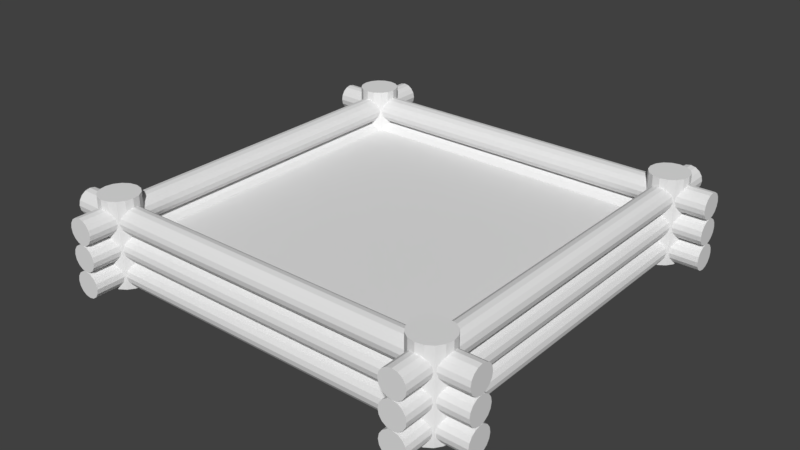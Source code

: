 # Source: Farm_Spot_Small.blend  (saved by Blender 2.78.6; exported with 4.5.12 LTS)
import bpy
from mathutils import Matrix  # noqa: F401  (used for matrix-valued properties, if any)

bpy.ops.wm.read_factory_settings(use_empty=True)
scene = bpy.context.scene
scene.name = 'Scene'

# ---- collections
col_collection_1 = bpy.data.collections.new('Collection 1'); scene.collection.children.link(col_collection_1)

# ---- world
world_world = bpy.data.worlds.new('World'); scene.world = world_world
world_world.color = (0.05088, 0.05088, 0.05088)
world_world.use_sun_shadow = False
world_world.sun_shadow_jitter_overblur = 0.0
world_world.cycles.sampling_method = 'MANUAL'

# ---- meshes
me_plane = bpy.data.meshes.new('Plane')
me_plane.from_pydata([(-1.0, -1.0, 0.0), (1.0, -1.0, 0.0), (-1.0, 1.0, 0.0), (1.0, 1.0, 0.0)], [], [(0, 1, 3, 2)])
_uv = me_plane.uv_layers.new(name='UVMap')
_uv.uv.foreach_set('vector', [0.0001, 9.998e-05, 0.9999, 9.998e-05, 0.9999, 0.9999, 9.998e-05, 0.9999])
me_plane.use_remesh_preserve_volume = False
me_plane.use_remesh_preserve_attributes = False
me_plane.use_mirror_vertex_groups = False
me_plane.update()
me_cylinder_003 = bpy.data.meshes.new('Cylinder.003')
me_cylinder_003.from_pydata([(4.0, 5.0, 0.3), (4.0, -5.0, 0.3), (4.115, 5.0, 0.2772), (4.115, -5.0, 0.2772), (4.212, 5.0, 0.2121), (4.212, -5.0, 0.2121), (4.277, 5.0, 0.1148), (4.277, -5.0, 0.1148), (4.3, 5.0, 2.054e-07), (4.3, -5.0, -2.317e-07), (4.277, 5.0, -0.1148), (4.277, -5.0, -0.1148), (4.212, 5.0, -0.2121), (4.212, -5.0, -0.2121), (4.115, 5.0, -0.2772), (4.115, -5.0, -0.2772), (4.0, 5.0, -0.3), (4.0, -5.0, -0.3), (3.885, 5.0, -0.2772), (3.885, -5.0, -0.2772), (3.788, 5.0, -0.2121), (3.788, -5.0, -0.2121), (3.723, 5.0, -0.1148), (3.723, -5.0, -0.1148), (3.7, 5.0, 2.221e-07), (3.7, -5.0, -2.15e-07), (3.723, 5.0, 0.1148), (3.723, -5.0, 0.1148), (3.788, 5.0, 0.2121), (3.788, -5.0, 0.2121), (3.885, 5.0, 0.2772), (3.885, -5.0, 0.2772), (4.0, 5.0, 0.9), (4.0, -5.0, 0.9), (4.115, 5.0, 0.8772), (4.115, -5.0, 0.8772), (4.212, 5.0, 0.8121), (4.212, -5.0, 0.8121), (4.277, 5.0, 0.7148), (4.277, -5.0, 0.7148), (4.3, 5.0, 0.6), (4.3, -5.0, 0.6), (4.277, 5.0, 0.4852), (4.277, -5.0, 0.4852), (4.212, 5.0, 0.3879), (4.212, -5.0, 0.3879), (4.115, 5.0, 0.3228), (4.115, -5.0, 0.3228), (4.0, 5.0, 0.3), (4.0, -5.0, 0.3), (3.885, 5.0, 0.3228), (3.885, -5.0, 0.3228), (3.788, 5.0, 0.3879), (3.788, -5.0, 0.3879), (3.723, 5.0, 0.4852), (3.723, -5.0, 0.4852), (3.7, 5.0, 0.6), (3.7, -5.0, 0.6), (3.723, 5.0, 0.7148), (3.723, -5.0, 0.7148), (3.788, 5.0, 0.8121), (3.788, -5.0, 0.8121), (3.885, 5.0, 0.8772), (3.885, -5.0, 0.8772), (4.0, 5.0, 1.5), (4.0, -5.0, 1.5), (4.115, 5.0, 1.477), (4.115, -5.0, 1.477), (4.212, 5.0, 1.412), (4.212, -5.0, 1.412), (4.277, 5.0, 1.315), (4.277, -5.0, 1.315), (4.3, 5.0, 1.2), (4.3, -5.0, 1.2), (4.277, 5.0, 1.085), (4.277, -5.0, 1.085), (4.212, 5.0, 0.9879), (4.212, -5.0, 0.9879), (4.115, 5.0, 0.9228), (4.115, -5.0, 0.9228), (4.0, 5.0, 0.9), (4.0, -5.0, 0.9), (3.885, 5.0, 0.9228), (3.885, -5.0, 0.9228), (3.788, 5.0, 0.9879), (3.788, -5.0, 0.9879), (3.723, 5.0, 1.085), (3.723, -5.0, 1.085), (3.7, 5.0, 1.2), (3.7, -5.0, 1.2), (3.723, 5.0, 1.315), (3.723, -5.0, 1.315), (3.788, 5.0, 1.412), (3.788, -5.0, 1.412), (3.885, 5.0, 1.477), (3.885, -5.0, 1.477)], [], [(0, 1, 3, 2), (2, 3, 5, 4), (4, 5, 7, 6), (6, 7, 9, 8), (8, 9, 11, 10), (10, 11, 13, 12), (12, 13, 15, 14), (14, 15, 17, 16), (16, 17, 19, 18), (18, 19, 21, 20), (20, 21, 23, 22), (22, 23, 25, 24), (24, 25, 27, 26), (26, 27, 29, 28), (3, 1, 31, 29, 27, 25, 23, 21, 19, 17, 15, 13, 11, 9, 7, 5), (28, 29, 31, 30), (30, 31, 1, 0), (0, 2, 4, 6, 8, 10, 12, 14, 16, 18, 20, 22, 24, 26, 28, 30), (32, 33, 35, 34), (34, 35, 37, 36), (36, 37, 39, 38), (38, 39, 41, 40), (40, 41, 43, 42), (42, 43, 45, 44), (44, 45, 47, 46), (46, 47, 49, 48), (48, 49, 51, 50), (50, 51, 53, 52), (52, 53, 55, 54), (54, 55, 57, 56), (56, 57, 59, 58), (58, 59, 61, 60), (35, 33, 63, 61, 59, 57, 55, 53, 51, 49, 47, 45, 43, 41, 39, 37), (60, 61, 63, 62), (62, 63, 33, 32), (32, 34, 36, 38, 40, 42, 44, 46, 48, 50, 52, 54, 56, 58, 60, 62), (64, 65, 67, 66), (66, 67, 69, 68), (68, 69, 71, 70), (70, 71, 73, 72), (72, 73, 75, 74), (74, 75, 77, 76), (76, 77, 79, 78), (78, 79, 81, 80), (80, 81, 83, 82), (82, 83, 85, 84), (84, 85, 87, 86), (86, 87, 89, 88), (88, 89, 91, 90), (90, 91, 93, 92), (67, 65, 95, 93, 91, 89, 87, 85, 83, 81, 79, 77, 75, 73, 71, 69), (92, 93, 95, 94), (94, 95, 65, 64), (64, 66, 68, 70, 72, 74, 76, 78, 80, 82, 84, 86, 88, 90, 92, 94)])
_uv = me_cylinder_003.uv_layers.new(name='UVMap')
_uv.uv.foreach_set('vector', [1.0, 0.06836, 0.0, 0.06836, 0.0, 0.0, 1.0, 0.0, 1.0, 1.0, 0.0, 1.0, 0.0, 0.9219, 1.0, 0.9219, 1.0, 0.9219, 0.0, 0.9219, 0.0, 0.8672, 1.0, 0.8672, 1.0, 0.8672, 0.0, 0.8672, 0.0, 0.7988, 1.0, 0.7988, 1.0, 0.7988, 0.0, 0.7988, 0.0, 0.7441, 1.0, 0.7441, 1.0, 0.7441, 0.0, 0.7441, 0.0, 0.6758, 1.0, 0.6758, 1.0, 0.6758, 0.0, 0.6758, 0.0, 0.6211, 1.0, 0.6211, 1.0, 0.6211, 0.0, 0.6211, 0.0, 0.5605, 1.0, 0.5605, 1.0, 0.5605, 0.0, 0.5605, 0.0, 0.498, 1.0, 0.498, 1.0, 0.498, 0.0, 0.498, 0.0, 0.4355, 1.0, 0.4355, 1.0, 0.4355, 0.0, 0.4355, 0.0, 0.375, 1.0, 0.375, 1.0, 0.375, 0.0, 0.375, 0.0, 0.3145, 1.0, 0.3145, 1.0, 0.3145, 0.0, 0.3145, 0.0, 0.252, 1.0, 0.252, 1.0, 0.252, 0.0, 0.252, 0.0, 0.1895, 1.0, 0.1895, 0.5312, 0.5, 0.4688, 0.5, 0.4141, 0.4766, 0.3711, 0.4336, 0.3516, 0.3789, 0.3516, 0.3203, 0.3711, 0.2656, 0.4141, 0.2227, 0.4688, 0.1992, 0.5312, 0.1992, 0.5859, 0.2227, 0.6289, 0.2656, 0.6484, 0.3203, 0.6484, 0.3789, 0.6289, 0.4336, 0.5859, 0.4766, 1.0, 0.1895, 0.0, 0.1895, 0.0, 0.1289, 1.0, 0.1289, 1.0, 0.1289, 0.0, 0.1289, 0.0, 0.06836, 1.0, 0.06836, 0.5859, 0.7773, 0.5312, 0.8008, 0.4688, 0.8008, 0.4141, 0.7773, 0.3711, 0.7344, 0.3516, 0.6797, 0.3516, 0.6211, 0.3711, 0.5664, 0.4141, 0.5234, 0.4688, 0.5, 0.5312, 0.5, 0.5859, 0.5234, 0.6289, 0.5664, 0.6484, 0.6211, 0.6484, 0.6797, 0.6289, 0.7344, 1.0, 0.06836, 0.0, 0.06836, 0.0, 0.0, 1.0, 0.0, 1.0, 1.0, 0.0, 1.0, 0.0, 0.9219, 1.0, 0.9219, 1.0, 0.9219, 0.0, 0.9219, 0.0, 0.8672, 1.0, 0.8672, 1.0, 0.8672, 0.0, 0.8672, 0.0, 0.7988, 1.0, 0.7988, 1.0, 0.7988, 0.0, 0.7988, 0.0, 0.7441, 1.0, 0.7441, 1.0, 0.7441, 0.0, 0.7441, 0.0, 0.6758, 1.0, 0.6758, 1.0, 0.6758, 0.0, 0.6758, 0.0, 0.6211, 1.0, 0.6211, 1.0, 0.6211, 0.0, 0.6211, 0.0, 0.5605, 1.0, 0.5605, 1.0, 0.5605, 0.0, 0.5605, 0.0, 0.498, 1.0, 0.498, 1.0, 0.498, 0.0, 0.498, 0.0, 0.4355, 1.0, 0.4355, 1.0, 0.4355, 0.0, 0.4355, 0.0, 0.375, 1.0, 0.375, 1.0, 0.375, 0.0, 0.375, 0.0, 0.3145, 1.0, 0.3145, 1.0, 0.3145, 0.0, 0.3145, 0.0, 0.252, 1.0, 0.252, 1.0, 0.252, 0.0, 0.252, 0.0, 0.1895, 1.0, 0.1895, 0.5312, 0.5, 0.4688, 0.5, 0.4141, 0.4766, 0.3711, 0.4336, 0.3516, 0.3789, 0.3516, 0.3203, 0.3711, 0.2656, 0.4141, 0.2227, 0.4688, 0.1992, 0.5312, 0.1992, 0.5859, 0.2227, 0.6289, 0.2656, 0.6484, 0.3203, 0.6484, 0.3789, 0.6289, 0.4336, 0.5859, 0.4766, 1.0, 0.1895, 0.0, 0.1895, 0.0, 0.1289, 1.0, 0.1289, 1.0, 0.1289, 0.0, 0.1289, 0.0, 0.06836, 1.0, 0.06836, 0.5859, 0.7773, 0.5312, 0.8008, 0.4688, 0.8008, 0.4141, 0.7773, 0.3711, 0.7344, 0.3516, 0.6797, 0.3516, 0.6211, 0.3711, 0.5664, 0.4141, 0.5234, 0.4688, 0.5, 0.5312, 0.5, 0.5859, 0.5234, 0.6289, 0.5664, 0.6484, 0.6211, 0.6484, 0.6797, 0.6289, 0.7344, 1.0, 0.06836, 0.0, 0.06836, 0.0, 0.0, 1.0, 0.0, 1.0, 1.0, 0.0, 1.0, 0.0, 0.9219, 1.0, 0.9219, 1.0, 0.9219, 0.0, 0.9219, 0.0, 0.8672, 1.0, 0.8672, 1.0, 0.8672, 0.0, 0.8672, 0.0, 0.7988, 1.0, 0.7988, 1.0, 0.7988, 0.0, 0.7988, 0.0, 0.7441, 1.0, 0.7441, 1.0, 0.7441, 0.0, 0.7441, 0.0, 0.6758, 1.0, 0.6758, 1.0, 0.6758, 0.0, 0.6758, 0.0, 0.6211, 1.0, 0.6211, 1.0, 0.6211, 0.0, 0.6211, 0.0, 0.5605, 1.0, 0.5605, 1.0, 0.5605, 0.0, 0.5605, 0.0, 0.498, 1.0, 0.498, 1.0, 0.498, 0.0, 0.498, 0.0, 0.4355, 1.0, 0.4355, 1.0, 0.4355, 0.0, 0.4355, 0.0, 0.375, 1.0, 0.375, 1.0, 0.375, 0.0, 0.375, 0.0, 0.3145, 1.0, 0.3145, 1.0, 0.3145, 0.0, 0.3145, 0.0, 0.252, 1.0, 0.252, 1.0, 0.252, 0.0, 0.252, 0.0, 0.1895, 1.0, 0.1895, 0.5312, 0.5, 0.4688, 0.5, 0.4141, 0.4766, 0.3711, 0.4336, 0.3516, 0.3789, 0.3516, 0.3203, 0.3711, 0.2656, 0.4141, 0.2227, 0.4688, 0.1992, 0.5312, 0.1992, 0.5859, 0.2227, 0.6289, 0.2656, 0.6484, 0.3203, 0.6484, 0.3789, 0.6289, 0.4336, 0.5859, 0.4766, 1.0, 0.1895, 0.0, 0.1895, 0.0, 0.1289, 1.0, 0.1289, 1.0, 0.1289, 0.0, 0.1289, 0.0, 0.06836, 1.0, 0.06836, 0.5859, 0.7773, 0.5312, 0.8008, 0.4688, 0.8008, 0.4141, 0.7773, 0.3711, 0.7344, 0.3516, 0.6797, 0.3516, 0.6211, 0.3711, 0.5664, 0.4141, 0.5234, 0.4688, 0.5, 0.5312, 0.5, 0.5859, 0.5234, 0.6289, 0.5664, 0.6484, 0.6211, 0.6484, 0.6797, 0.6289, 0.7344])
me_cylinder_003.use_remesh_preserve_volume = False
me_cylinder_003.use_remesh_preserve_attributes = False
me_cylinder_003.use_mirror_vertex_groups = False
me_cylinder_003.update()
me_cylinder_002 = bpy.data.meshes.new('Cylinder.002')
me_cylinder_002.from_pydata([(4.45, 4.0, -0.1), (4.45, 4.0, -2.1), (4.416, 4.172, -0.1), (4.416, 4.172, -2.1), (4.318, 4.318, -0.1), (4.318, 4.318, -2.1), (4.172, 4.416, -0.1), (4.172, 4.416, -2.1), (4.0, 4.45, -0.1), (4.0, 4.45, -2.1), (3.828, 4.416, -0.1), (3.828, 4.416, -2.1), (3.682, 4.318, -0.1), (3.682, 4.318, -2.1), (3.584, 4.172, -0.1), (3.584, 4.172, -2.1), (3.55, 4.0, -0.1), (3.55, 4.0, -2.1), (3.584, 3.828, -0.1), (3.584, 3.828, -2.1), (3.682, 3.682, -0.1), (3.682, 3.682, -2.1), (3.828, 3.584, -0.1), (3.828, 3.584, -2.1), (4.0, 3.55, -0.1), (4.0, 3.55, -2.1), (4.172, 3.584, -0.1), (4.172, 3.584, -2.1), (4.318, 3.682, -0.1), (4.318, 3.682, -2.1), (4.416, 3.828, -0.1), (4.416, 3.828, -2.1), (4.45, -4.0, -0.1), (4.45, -4.0, -2.1), (4.416, -3.828, -0.1), (4.416, -3.828, -2.1), (4.318, -3.682, -0.1), (4.318, -3.682, -2.1), (4.172, -3.584, -0.1), (4.172, -3.584, -2.1), (4.0, -3.55, -0.1), (4.0, -3.55, -2.1), (3.828, -3.584, -0.1), (3.828, -3.584, -2.1), (3.682, -3.682, -0.1), (3.682, -3.682, -2.1), (3.584, -3.828, -0.1), (3.584, -3.828, -2.1), (3.55, -4.0, -0.1), (3.55, -4.0, -2.1), (3.584, -4.172, -0.1), (3.584, -4.172, -2.1), (3.682, -4.318, -0.1), (3.682, -4.318, -2.1), (3.828, -4.416, -0.1), (3.828, -4.416, -2.1), (4.0, -4.45, -0.1), (4.0, -4.45, -2.1), (4.172, -4.416, -0.1), (4.172, -4.416, -2.1), (4.318, -4.318, -0.1), (4.318, -4.318, -2.1), (4.416, -4.172, -0.1), (4.416, -4.172, -2.1), (-3.55, 4.0, -0.1), (-3.55, 4.0, -2.1), (-3.584, 4.172, -0.1), (-3.584, 4.172, -2.1), (-3.682, 4.318, -0.1), (-3.682, 4.318, -2.1), (-3.828, 4.416, -0.1), (-3.828, 4.416, -2.1), (-4.0, 4.45, -0.1), (-4.0, 4.45, -2.1), (-4.172, 4.416, -0.1), (-4.172, 4.416, -2.1), (-4.318, 4.318, -0.1), (-4.318, 4.318, -2.1), (-4.416, 4.172, -0.1), (-4.416, 4.172, -2.1), (-4.45, 4.0, -0.1), (-4.45, 4.0, -2.1), (-4.416, 3.828, -0.1), (-4.416, 3.828, -2.1), (-4.318, 3.682, -0.1), (-4.318, 3.682, -2.1), (-4.172, 3.584, -0.1), (-4.172, 3.584, -2.1), (-4.0, 3.55, -0.1), (-4.0, 3.55, -2.1), (-3.828, 3.584, -0.1), (-3.828, 3.584, -2.1), (-3.682, 3.682, -0.1), (-3.682, 3.682, -2.1), (-3.584, 3.828, -0.1), (-3.584, 3.828, -2.1), (-3.55, -4.0, -0.1), (-3.55, -4.0, -2.1), (-3.584, -3.828, -0.1), (-3.584, -3.828, -2.1), (-3.682, -3.682, -0.1), (-3.682, -3.682, -2.1), (-3.828, -3.584, -0.1), (-3.828, -3.584, -2.1), (-4.0, -3.55, -0.1), (-4.0, -3.55, -2.1), (-4.172, -3.584, -0.1), (-4.172, -3.584, -2.1), (-4.318, -3.682, -0.1), (-4.318, -3.682, -2.1), (-4.416, -3.828, -0.1), (-4.416, -3.828, -2.1), (-4.45, -4.0, -0.1), (-4.45, -4.0, -2.1), (-4.416, -4.172, -0.1), (-4.416, -4.172, -2.1), (-4.318, -4.318, -0.1), (-4.318, -4.318, -2.1), (-4.172, -4.416, -0.1), (-4.172, -4.416, -2.1), (-4.0, -4.45, -0.1), (-4.0, -4.45, -2.1), (-3.828, -4.416, -0.1), (-3.828, -4.416, -2.1), (-3.682, -4.318, -0.1), (-3.682, -4.318, -2.1), (-3.584, -4.172, -0.1), (-3.584, -4.172, -2.1)], [], [(0, 1, 3, 2), (2, 3, 5, 4), (4, 5, 7, 6), (6, 7, 9, 8), (8, 9, 11, 10), (10, 11, 13, 12), (12, 13, 15, 14), (14, 15, 17, 16), (16, 17, 19, 18), (18, 19, 21, 20), (20, 21, 23, 22), (22, 23, 25, 24), (24, 25, 27, 26), (26, 27, 29, 28), (3, 1, 31, 29, 27, 25, 23, 21, 19, 17, 15, 13, 11, 9, 7, 5), (28, 29, 31, 30), (30, 31, 1, 0), (0, 2, 4, 6, 8, 10, 12, 14, 16, 18, 20, 22, 24, 26, 28, 30), (32, 33, 35, 34), (34, 35, 37, 36), (36, 37, 39, 38), (38, 39, 41, 40), (40, 41, 43, 42), (42, 43, 45, 44), (44, 45, 47, 46), (46, 47, 49, 48), (48, 49, 51, 50), (50, 51, 53, 52), (52, 53, 55, 54), (54, 55, 57, 56), (56, 57, 59, 58), (58, 59, 61, 60), (35, 33, 63, 61, 59, 57, 55, 53, 51, 49, 47, 45, 43, 41, 39, 37), (60, 61, 63, 62), (62, 63, 33, 32), (32, 34, 36, 38, 40, 42, 44, 46, 48, 50, 52, 54, 56, 58, 60, 62), (64, 65, 67, 66), (66, 67, 69, 68), (68, 69, 71, 70), (70, 71, 73, 72), (72, 73, 75, 74), (74, 75, 77, 76), (76, 77, 79, 78), (78, 79, 81, 80), (80, 81, 83, 82), (82, 83, 85, 84), (84, 85, 87, 86), (86, 87, 89, 88), (88, 89, 91, 90), (90, 91, 93, 92), (67, 65, 95, 93, 91, 89, 87, 85, 83, 81, 79, 77, 75, 73, 71, 69), (92, 93, 95, 94), (94, 95, 65, 64), (64, 66, 68, 70, 72, 74, 76, 78, 80, 82, 84, 86, 88, 90, 92, 94), (96, 97, 99, 98), (98, 99, 101, 100), (100, 101, 103, 102), (102, 103, 105, 104), (104, 105, 107, 106), (106, 107, 109, 108), (108, 109, 111, 110), (110, 111, 113, 112), (112, 113, 115, 114), (114, 115, 117, 116), (116, 117, 119, 118), (118, 119, 121, 120), (120, 121, 123, 122), (122, 123, 125, 124), (99, 97, 127, 125, 123, 121, 119, 117, 115, 113, 111, 109, 107, 105, 103, 101), (124, 125, 127, 126), (126, 127, 97, 96), (96, 98, 100, 102, 104, 106, 108, 110, 112, 114, 116, 118, 120, 122, 124, 126)])
_uv = me_cylinder_002.uv_layers.new(name='UVMap')
_uv.uv.foreach_set('vector', [0.8711, 1.0, 0.8711, 0.0, 0.9375, 0.0, 0.9375, 1.0, 0.9375, 1.0, 0.9375, 0.0, 1.0, 0.0, 1.0, 1.0, 0.0, 1.0, 0.0, 0.0, 0.07812, 0.0, 0.07812, 1.0, 0.07812, 1.0, 0.07812, 0.0, 0.1328, 0.0, 0.1328, 1.0, 0.1328, 1.0, 0.1328, 0.0, 0.1992, 0.0, 0.1992, 1.0, 0.1992, 1.0, 0.1992, 0.0, 0.2617, 0.0, 0.2617, 1.0, 0.2617, 1.0, 0.2617, 0.0, 0.3242, 0.0, 0.3242, 1.0, 0.3242, 1.0, 0.3242, 0.0, 0.3789, 0.0, 0.3789, 1.0, 0.3789, 1.0, 0.3789, 0.0, 0.4453, 0.0, 0.4453, 1.0, 0.4453, 1.0, 0.4453, 0.0, 0.5078, 0.0, 0.5078, 1.0, 0.5078, 1.0, 0.5078, 0.0, 0.5703, 0.0, 0.5703, 1.0, 0.5703, 1.0, 0.5703, 0.0, 0.625, 0.0, 0.625, 1.0, 0.625, 1.0, 0.625, 0.0, 0.6914, 0.0, 0.6914, 1.0, 0.6914, 1.0, 0.6914, 0.0, 0.7539, 0.0, 0.7539, 1.0, 0.3916, 0.5381, 0.4619, 0.6084, 0.4999, 0.7003, 0.4999, 0.7997, 0.4619, 0.8916, 0.3916, 0.9619, 0.2997, 0.9999, 0.2003, 0.9999, 0.1084, 0.9619, 0.03814, 0.8916, 9.996e-05, 0.7997, 9.996e-05, 0.7003, 0.03815, 0.6084, 0.1084, 0.5381, 0.2003, 0.5001, 0.2997, 0.5001, 0.7539, 1.0, 0.7539, 0.0, 0.8164, 0.0, 0.8164, 1.0, 0.8164, 1.0, 0.8164, 0.0, 0.8711, 0.0, 0.8711, 1.0, 0.4999, 0.2003, 0.4999, 0.2997, 0.4619, 0.3916, 0.3916, 0.4619, 0.2997, 0.4999, 0.2003, 0.4999, 0.1084, 0.4619, 0.03814, 0.3916, 9.996e-05, 0.2997, 0.0001002, 0.2003, 0.03815, 0.1084, 0.1084, 0.03814, 0.2003, 9.996e-05, 0.2997, 0.0001, 0.3916, 0.03814, 0.4619, 0.1084, 0.8711, 1.0, 0.8711, 0.0, 0.9375, 0.0, 0.9375, 1.0, 0.9375, 1.0, 0.9375, 0.0, 1.0, 0.0, 1.0, 1.0, 0.0, 1.0, 0.0, 0.0, 0.07812, 0.0, 0.07812, 1.0, 0.07812, 1.0, 0.07812, 0.0, 0.1328, 0.0, 0.1328, 1.0, 0.1328, 1.0, 0.1328, 0.0, 0.1992, 0.0, 0.1992, 1.0, 0.1992, 1.0, 0.1992, 0.0, 0.2617, 0.0, 0.2617, 1.0, 0.2617, 1.0, 0.2617, 0.0, 0.3242, 0.0, 0.3242, 1.0, 0.3242, 1.0, 0.3242, 0.0, 0.3789, 0.0, 0.3789, 1.0, 0.3789, 1.0, 0.3789, 0.0, 0.4453, 0.0, 0.4453, 1.0, 0.4453, 1.0, 0.4453, 0.0, 0.5078, 0.0, 0.5078, 1.0, 0.5078, 1.0, 0.5078, 0.0, 0.5703, 0.0, 0.5703, 1.0, 0.5703, 1.0, 0.5703, 0.0, 0.625, 0.0, 0.625, 1.0, 0.625, 1.0, 0.625, 0.0, 0.6914, 0.0, 0.6914, 1.0, 0.6914, 1.0, 0.6914, 0.0, 0.7539, 0.0, 0.7539, 1.0, 0.3916, 0.5381, 0.4619, 0.6084, 0.4999, 0.7003, 0.4999, 0.7997, 0.4619, 0.8916, 0.3916, 0.9619, 0.2997, 0.9999, 0.2003, 0.9999, 0.1084, 0.9619, 0.03814, 0.8916, 9.996e-05, 0.7997, 9.996e-05, 0.7003, 0.03815, 0.6084, 0.1084, 0.5381, 0.2003, 0.5001, 0.2997, 0.5001, 0.7539, 1.0, 0.7539, 0.0, 0.8164, 0.0, 0.8164, 1.0, 0.8164, 1.0, 0.8164, 0.0, 0.8711, 0.0, 0.8711, 1.0, 0.4999, 0.2003, 0.4999, 0.2997, 0.4619, 0.3916, 0.3916, 0.4619, 0.2997, 0.4999, 0.2003, 0.4999, 0.1084, 0.4619, 0.03814, 0.3916, 9.996e-05, 0.2997, 0.0001002, 0.2003, 0.03815, 0.1084, 0.1084, 0.03814, 0.2003, 9.996e-05, 0.2997, 0.0001, 0.3916, 0.03814, 0.4619, 0.1084, 0.8711, 1.0, 0.8711, 0.0, 0.9375, 0.0, 0.9375, 1.0, 0.9375, 1.0, 0.9375, 0.0, 1.0, 0.0, 1.0, 1.0, 0.0, 1.0, 0.0, 0.0, 0.07812, 0.0, 0.07812, 1.0, 0.07812, 1.0, 0.07812, 0.0, 0.1328, 0.0, 0.1328, 1.0, 0.1328, 1.0, 0.1328, 0.0, 0.1992, 0.0, 0.1992, 1.0, 0.1992, 1.0, 0.1992, 0.0, 0.2617, 0.0, 0.2617, 1.0, 0.2617, 1.0, 0.2617, 0.0, 0.3242, 0.0, 0.3242, 1.0, 0.3242, 1.0, 0.3242, 0.0, 0.3789, 0.0, 0.3789, 1.0, 0.3789, 1.0, 0.3789, 0.0, 0.4453, 0.0, 0.4453, 1.0, 0.4453, 1.0, 0.4453, 0.0, 0.5078, 0.0, 0.5078, 1.0, 0.5078, 1.0, 0.5078, 0.0, 0.5703, 0.0, 0.5703, 1.0, 0.5703, 1.0, 0.5703, 0.0, 0.625, 0.0, 0.625, 1.0, 0.625, 1.0, 0.625, 0.0, 0.6914, 0.0, 0.6914, 1.0, 0.6914, 1.0, 0.6914, 0.0, 0.7539, 0.0, 0.7539, 1.0, 0.3916, 0.5381, 0.4619, 0.6084, 0.4999, 0.7003, 0.4999, 0.7997, 0.4619, 0.8916, 0.3916, 0.9619, 0.2997, 0.9999, 0.2003, 0.9999, 0.1084, 0.9619, 0.03814, 0.8916, 9.996e-05, 0.7997, 9.996e-05, 0.7003, 0.03815, 0.6084, 0.1084, 0.5381, 0.2003, 0.5001, 0.2997, 0.5001, 0.7539, 1.0, 0.7539, 0.0, 0.8164, 0.0, 0.8164, 1.0, 0.8164, 1.0, 0.8164, 0.0, 0.8711, 0.0, 0.8711, 1.0, 0.4999, 0.2003, 0.4999, 0.2997, 0.4619, 0.3916, 0.3916, 0.4619, 0.2997, 0.4999, 0.2003, 0.4999, 0.1084, 0.4619, 0.03814, 0.3916, 9.996e-05, 0.2997, 0.0001002, 0.2003, 0.03815, 0.1084, 0.1084, 0.03814, 0.2003, 9.996e-05, 0.2997, 0.0001, 0.3916, 0.03814, 0.4619, 0.1084, 0.8711, 1.0, 0.8711, 0.0, 0.9375, 0.0, 0.9375, 1.0, 0.9375, 1.0, 0.9375, 0.0, 1.0, 0.0, 1.0, 1.0, 0.0, 1.0, 0.0, 0.0, 0.07812, 0.0, 0.07812, 1.0, 0.07812, 1.0, 0.07812, 0.0, 0.1328, 0.0, 0.1328, 1.0, 0.1328, 1.0, 0.1328, 0.0, 0.1992, 0.0, 0.1992, 1.0, 0.1992, 1.0, 0.1992, 0.0, 0.2617, 0.0, 0.2617, 1.0, 0.2617, 1.0, 0.2617, 0.0, 0.3242, 0.0, 0.3242, 1.0, 0.3242, 1.0, 0.3242, 0.0, 0.3789, 0.0, 0.3789, 1.0, 0.3789, 1.0, 0.3789, 0.0, 0.4453, 0.0, 0.4453, 1.0, 0.4453, 1.0, 0.4453, 0.0, 0.5078, 0.0, 0.5078, 1.0, 0.5078, 1.0, 0.5078, 0.0, 0.5703, 0.0, 0.5703, 1.0, 0.5703, 1.0, 0.5703, 0.0, 0.625, 0.0, 0.625, 1.0, 0.625, 1.0, 0.625, 0.0, 0.6914, 0.0, 0.6914, 1.0, 0.6914, 1.0, 0.6914, 0.0, 0.7539, 0.0, 0.7539, 1.0, 0.3916, 0.5381, 0.4619, 0.6084, 0.4999, 0.7003, 0.4999, 0.7997, 0.4619, 0.8916, 0.3916, 0.9619, 0.2997, 0.9999, 0.2003, 0.9999, 0.1084, 0.9619, 0.03814, 0.8916, 9.996e-05, 0.7997, 9.996e-05, 0.7003, 0.03815, 0.6084, 0.1084, 0.5381, 0.2003, 0.5001, 0.2997, 0.5001, 0.7539, 1.0, 0.7539, 0.0, 0.8164, 0.0, 0.8164, 1.0, 0.8164, 1.0, 0.8164, 0.0, 0.8711, 0.0, 0.8711, 1.0, 0.4999, 0.2003, 0.4999, 0.2997, 0.4619, 0.3916, 0.3916, 0.4619, 0.2997, 0.4999, 0.2003, 0.4999, 0.1084, 0.4619, 0.03814, 0.3916, 9.996e-05, 0.2997, 0.0001002, 0.2003, 0.03815, 0.1084, 0.1084, 0.03814, 0.2003, 9.996e-05, 0.2997, 0.0001, 0.3916, 0.03814, 0.4619, 0.1084])
me_cylinder_002.use_remesh_preserve_volume = False
me_cylinder_002.use_remesh_preserve_attributes = False
me_cylinder_002.use_mirror_vertex_groups = False
me_cylinder_002.update()
me_cylinder = bpy.data.meshes.new('Cylinder')
me_cylinder.from_pydata([(4.0, 5.0, 0.3), (4.0, -5.0, 0.3), (4.115, 5.0, 0.2772), (4.115, -5.0, 0.2772), (4.212, 5.0, 0.2121), (4.212, -5.0, 0.2121), (4.277, 5.0, 0.1148), (4.277, -5.0, 0.1148), (4.3, 5.0, 2.054e-07), (4.3, -5.0, -2.317e-07), (4.277, 5.0, -0.1148), (4.277, -5.0, -0.1148), (4.212, 5.0, -0.2121), (4.212, -5.0, -0.2121), (4.115, 5.0, -0.2772), (4.115, -5.0, -0.2772), (4.0, 5.0, -0.3), (4.0, -5.0, -0.3), (3.885, 5.0, -0.2772), (3.885, -5.0, -0.2772), (3.788, 5.0, -0.2121), (3.788, -5.0, -0.2121), (3.723, 5.0, -0.1148), (3.723, -5.0, -0.1148), (3.7, 5.0, 2.221e-07), (3.7, -5.0, -2.15e-07), (3.723, 5.0, 0.1148), (3.723, -5.0, 0.1148), (3.788, 5.0, 0.2121), (3.788, -5.0, 0.2121), (3.885, 5.0, 0.2772), (3.885, -5.0, 0.2772), (4.0, 5.0, 0.9), (4.0, -5.0, 0.9), (4.115, 5.0, 0.8772), (4.115, -5.0, 0.8772), (4.212, 5.0, 0.8121), (4.212, -5.0, 0.8121), (4.277, 5.0, 0.7148), (4.277, -5.0, 0.7148), (4.3, 5.0, 0.6), (4.3, -5.0, 0.6), (4.277, 5.0, 0.4852), (4.277, -5.0, 0.4852), (4.212, 5.0, 0.3879), (4.212, -5.0, 0.3879), (4.115, 5.0, 0.3228), (4.115, -5.0, 0.3228), (4.0, 5.0, 0.3), (4.0, -5.0, 0.3), (3.885, 5.0, 0.3228), (3.885, -5.0, 0.3228), (3.788, 5.0, 0.3879), (3.788, -5.0, 0.3879), (3.723, 5.0, 0.4852), (3.723, -5.0, 0.4852), (3.7, 5.0, 0.6), (3.7, -5.0, 0.6), (3.723, 5.0, 0.7148), (3.723, -5.0, 0.7148), (3.788, 5.0, 0.8121), (3.788, -5.0, 0.8121), (3.885, 5.0, 0.8772), (3.885, -5.0, 0.8772), (4.0, 5.0, 1.5), (4.0, -5.0, 1.5), (4.115, 5.0, 1.477), (4.115, -5.0, 1.477), (4.212, 5.0, 1.412), (4.212, -5.0, 1.412), (4.277, 5.0, 1.315), (4.277, -5.0, 1.315), (4.3, 5.0, 1.2), (4.3, -5.0, 1.2), (4.277, 5.0, 1.085), (4.277, -5.0, 1.085), (4.212, 5.0, 0.9879), (4.212, -5.0, 0.9879), (4.115, 5.0, 0.9228), (4.115, -5.0, 0.9228), (4.0, 5.0, 0.9), (4.0, -5.0, 0.9), (3.885, 5.0, 0.9228), (3.885, -5.0, 0.9228), (3.788, 5.0, 0.9879), (3.788, -5.0, 0.9879), (3.723, 5.0, 1.085), (3.723, -5.0, 1.085), (3.7, 5.0, 1.2), (3.7, -5.0, 1.2), (3.723, 5.0, 1.315), (3.723, -5.0, 1.315), (3.788, 5.0, 1.412), (3.788, -5.0, 1.412), (3.885, 5.0, 1.477), (3.885, -5.0, 1.477)], [], [(0, 1, 3, 2), (2, 3, 5, 4), (4, 5, 7, 6), (6, 7, 9, 8), (8, 9, 11, 10), (10, 11, 13, 12), (12, 13, 15, 14), (14, 15, 17, 16), (16, 17, 19, 18), (18, 19, 21, 20), (20, 21, 23, 22), (22, 23, 25, 24), (24, 25, 27, 26), (26, 27, 29, 28), (3, 1, 31, 29, 27, 25, 23, 21, 19, 17, 15, 13, 11, 9, 7, 5), (28, 29, 31, 30), (30, 31, 1, 0), (0, 2, 4, 6, 8, 10, 12, 14, 16, 18, 20, 22, 24, 26, 28, 30), (32, 33, 35, 34), (34, 35, 37, 36), (36, 37, 39, 38), (38, 39, 41, 40), (40, 41, 43, 42), (42, 43, 45, 44), (44, 45, 47, 46), (46, 47, 49, 48), (48, 49, 51, 50), (50, 51, 53, 52), (52, 53, 55, 54), (54, 55, 57, 56), (56, 57, 59, 58), (58, 59, 61, 60), (35, 33, 63, 61, 59, 57, 55, 53, 51, 49, 47, 45, 43, 41, 39, 37), (60, 61, 63, 62), (62, 63, 33, 32), (32, 34, 36, 38, 40, 42, 44, 46, 48, 50, 52, 54, 56, 58, 60, 62), (64, 65, 67, 66), (66, 67, 69, 68), (68, 69, 71, 70), (70, 71, 73, 72), (72, 73, 75, 74), (74, 75, 77, 76), (76, 77, 79, 78), (78, 79, 81, 80), (80, 81, 83, 82), (82, 83, 85, 84), (84, 85, 87, 86), (86, 87, 89, 88), (88, 89, 91, 90), (90, 91, 93, 92), (67, 65, 95, 93, 91, 89, 87, 85, 83, 81, 79, 77, 75, 73, 71, 69), (92, 93, 95, 94), (94, 95, 65, 64), (64, 66, 68, 70, 72, 74, 76, 78, 80, 82, 84, 86, 88, 90, 92, 94)])
_uv = me_cylinder.uv_layers.new(name='UVMap')
_uv.uv.foreach_set('vector', [1.0, 0.06836, 0.0, 0.06836, 0.0, 0.0, 1.0, 0.0, 1.0, 1.0, 0.0, 1.0, 0.0, 0.9219, 1.0, 0.9219, 1.0, 0.9219, 0.0, 0.9219, 0.0, 0.8672, 1.0, 0.8672, 1.0, 0.8672, 0.0, 0.8672, 0.0, 0.7988, 1.0, 0.7988, 1.0, 0.7988, 0.0, 0.7988, 0.0, 0.7441, 1.0, 0.7441, 1.0, 0.7441, 0.0, 0.7441, 0.0, 0.6758, 1.0, 0.6758, 1.0, 0.6758, 0.0, 0.6758, 0.0, 0.6211, 1.0, 0.6211, 1.0, 0.6211, 0.0, 0.6211, 0.0, 0.5605, 1.0, 0.5605, 1.0, 0.5605, 0.0, 0.5605, 0.0, 0.498, 1.0, 0.498, 1.0, 0.498, 0.0, 0.498, 0.0, 0.4355, 1.0, 0.4355, 1.0, 0.4355, 0.0, 0.4355, 0.0, 0.375, 1.0, 0.375, 1.0, 0.375, 0.0, 0.375, 0.0, 0.3145, 1.0, 0.3145, 1.0, 0.3145, 0.0, 0.3145, 0.0, 0.252, 1.0, 0.252, 1.0, 0.252, 0.0, 0.252, 0.0, 0.1895, 1.0, 0.1895, 0.5312, 0.5, 0.4688, 0.5, 0.4141, 0.4766, 0.3711, 0.4336, 0.3516, 0.3789, 0.3516, 0.3203, 0.3711, 0.2656, 0.4141, 0.2227, 0.4688, 0.1992, 0.5312, 0.1992, 0.5859, 0.2227, 0.6289, 0.2656, 0.6484, 0.3203, 0.6484, 0.3789, 0.6289, 0.4336, 0.5859, 0.4766, 1.0, 0.1895, 0.0, 0.1895, 0.0, 0.1289, 1.0, 0.1289, 1.0, 0.1289, 0.0, 0.1289, 0.0, 0.06836, 1.0, 0.06836, 0.5859, 0.7773, 0.5312, 0.8008, 0.4688, 0.8008, 0.4141, 0.7773, 0.3711, 0.7344, 0.3516, 0.6797, 0.3516, 0.6211, 0.3711, 0.5664, 0.4141, 0.5234, 0.4688, 0.5, 0.5312, 0.5, 0.5859, 0.5234, 0.6289, 0.5664, 0.6484, 0.6211, 0.6484, 0.6797, 0.6289, 0.7344, 1.0, 0.06836, 0.0, 0.06836, 0.0, 0.0, 1.0, 0.0, 1.0, 1.0, 0.0, 1.0, 0.0, 0.9219, 1.0, 0.9219, 1.0, 0.9219, 0.0, 0.9219, 0.0, 0.8672, 1.0, 0.8672, 1.0, 0.8672, 0.0, 0.8672, 0.0, 0.7988, 1.0, 0.7988, 1.0, 0.7988, 0.0, 0.7988, 0.0, 0.7441, 1.0, 0.7441, 1.0, 0.7441, 0.0, 0.7441, 0.0, 0.6758, 1.0, 0.6758, 1.0, 0.6758, 0.0, 0.6758, 0.0, 0.6211, 1.0, 0.6211, 1.0, 0.6211, 0.0, 0.6211, 0.0, 0.5605, 1.0, 0.5605, 1.0, 0.5605, 0.0, 0.5605, 0.0, 0.498, 1.0, 0.498, 1.0, 0.498, 0.0, 0.498, 0.0, 0.4355, 1.0, 0.4355, 1.0, 0.4355, 0.0, 0.4355, 0.0, 0.375, 1.0, 0.375, 1.0, 0.375, 0.0, 0.375, 0.0, 0.3145, 1.0, 0.3145, 1.0, 0.3145, 0.0, 0.3145, 0.0, 0.252, 1.0, 0.252, 1.0, 0.252, 0.0, 0.252, 0.0, 0.1895, 1.0, 0.1895, 0.5312, 0.5, 0.4688, 0.5, 0.4141, 0.4766, 0.3711, 0.4336, 0.3516, 0.3789, 0.3516, 0.3203, 0.3711, 0.2656, 0.4141, 0.2227, 0.4688, 0.1992, 0.5312, 0.1992, 0.5859, 0.2227, 0.6289, 0.2656, 0.6484, 0.3203, 0.6484, 0.3789, 0.6289, 0.4336, 0.5859, 0.4766, 1.0, 0.1895, 0.0, 0.1895, 0.0, 0.1289, 1.0, 0.1289, 1.0, 0.1289, 0.0, 0.1289, 0.0, 0.06836, 1.0, 0.06836, 0.5859, 0.7773, 0.5312, 0.8008, 0.4688, 0.8008, 0.4141, 0.7773, 0.3711, 0.7344, 0.3516, 0.6797, 0.3516, 0.6211, 0.3711, 0.5664, 0.4141, 0.5234, 0.4688, 0.5, 0.5312, 0.5, 0.5859, 0.5234, 0.6289, 0.5664, 0.6484, 0.6211, 0.6484, 0.6797, 0.6289, 0.7344, 1.0, 0.06836, 0.0, 0.06836, 0.0, 0.0, 1.0, 0.0, 1.0, 1.0, 0.0, 1.0, 0.0, 0.9219, 1.0, 0.9219, 1.0, 0.9219, 0.0, 0.9219, 0.0, 0.8672, 1.0, 0.8672, 1.0, 0.8672, 0.0, 0.8672, 0.0, 0.7988, 1.0, 0.7988, 1.0, 0.7988, 0.0, 0.7988, 0.0, 0.7441, 1.0, 0.7441, 1.0, 0.7441, 0.0, 0.7441, 0.0, 0.6758, 1.0, 0.6758, 1.0, 0.6758, 0.0, 0.6758, 0.0, 0.6211, 1.0, 0.6211, 1.0, 0.6211, 0.0, 0.6211, 0.0, 0.5605, 1.0, 0.5605, 1.0, 0.5605, 0.0, 0.5605, 0.0, 0.498, 1.0, 0.498, 1.0, 0.498, 0.0, 0.498, 0.0, 0.4355, 1.0, 0.4355, 1.0, 0.4355, 0.0, 0.4355, 0.0, 0.375, 1.0, 0.375, 1.0, 0.375, 0.0, 0.375, 0.0, 0.3145, 1.0, 0.3145, 1.0, 0.3145, 0.0, 0.3145, 0.0, 0.252, 1.0, 0.252, 1.0, 0.252, 0.0, 0.252, 0.0, 0.1895, 1.0, 0.1895, 0.5312, 0.5, 0.4688, 0.5, 0.4141, 0.4766, 0.3711, 0.4336, 0.3516, 0.3789, 0.3516, 0.3203, 0.3711, 0.2656, 0.4141, 0.2227, 0.4688, 0.1992, 0.5312, 0.1992, 0.5859, 0.2227, 0.6289, 0.2656, 0.6484, 0.3203, 0.6484, 0.3789, 0.6289, 0.4336, 0.5859, 0.4766, 1.0, 0.1895, 0.0, 0.1895, 0.0, 0.1289, 1.0, 0.1289, 1.0, 0.1289, 0.0, 0.1289, 0.0, 0.06836, 1.0, 0.06836, 0.5859, 0.7773, 0.5312, 0.8008, 0.4688, 0.8008, 0.4141, 0.7773, 0.3711, 0.7344, 0.3516, 0.6797, 0.3516, 0.6211, 0.3711, 0.5664, 0.4141, 0.5234, 0.4688, 0.5, 0.5312, 0.5, 0.5859, 0.5234, 0.6289, 0.5664, 0.6484, 0.6211, 0.6484, 0.6797, 0.6289, 0.7344])
me_cylinder.use_remesh_preserve_volume = False
me_cylinder.use_remesh_preserve_attributes = False
me_cylinder.use_mirror_vertex_groups = False
me_cylinder.update()

# ---- objects
ob_plane = bpy.data.objects.new('Plane', me_plane)
ob_cylinder_001 = bpy.data.objects.new('Cylinder.001', me_cylinder_003)
ob_cylinder_002 = bpy.data.objects.new('Cylinder.002', me_cylinder_002)
ob_cylinder = bpy.data.objects.new('Cylinder', me_cylinder)

# ---- transforms, parenting, visibility, modifiers, constraints
ob_plane.location = (0.0, 0.0, 1.002)
ob_plane.scale = (4.0, 4.0, 1.0)
ob_plane.lineart.crease_threshold = 0.0
ob_cylinder_001.location = (0.0, 0.0, 0.3)
ob_cylinder_001.rotation_euler = (0.0, -0.0, 1.571)
ob_cylinder_001.lineart.crease_threshold = 0.0
_m = ob_cylinder_001.modifiers.new('Mirror', 'MIRROR')
ob_cylinder_002.location = (1.436e-07, -9.035e-09, 2.1)
ob_cylinder_002.lineart.crease_threshold = 0.0
ob_cylinder.location = (0.0, 0.0, 0.3)
ob_cylinder.lineart.crease_threshold = 0.0
_m = ob_cylinder.modifiers.new('Mirror', 'MIRROR')

# ---- collection membership
col_collection_1.objects.link(ob_plane)
col_collection_1.objects.link(ob_cylinder_001)
col_collection_1.objects.link(ob_cylinder_002)
col_collection_1.objects.link(ob_cylinder)

# ---- scene / render settings (as saved in the file)
scene.frame_start = 1; scene.frame_end = 250; scene.frame_set(1)
scene.render.engine = 'BLENDER_EEVEE_NEXT'
scene.render.resolution_percentage = 50
scene.render.dither_intensity = 0.0
scene.cycles.use_denoising = False
scene.cycles.samples = 128
scene.cycles.sampling_pattern = 'TABULATED_SOBOL'
scene.cycles.use_adaptive_sampling = False
scene.cycles.use_light_tree = False
scene.cycles.blur_glossy = 0.0
scene.cycles.sample_clamp_indirect = 0.0
scene.view_settings.view_transform = 'Standard'
bpy.context.view_layer.update()

# ---- added for rendering (the .blend has no active camera and no usable light): camera, sun
cam_auto = bpy.data.cameras.new('AutoCamera')
cam_auto.lens = 50.0
cam_auto.sensor_width = 36.0
cam_auto.clip_end = 1000.0
ob_auto_camera = bpy.data.objects.new('AutoCamera', cam_auto)
scene.collection.objects.link(ob_auto_camera)
ob_auto_camera.location = (13.2149, -15.8578, 11.5719)
ob_auto_camera.rotation_euler = (1.09748, -7.21219e-08, 0.694738)
scene.camera = ob_auto_camera
light_auto_sun = bpy.data.lights.new('AutoSun', 'SUN')
light_auto_sun.energy = 3.0
light_auto_sun.angle = 0.0523599
ob_auto_sun = bpy.data.objects.new('AutoSun', light_auto_sun)
scene.collection.objects.link(ob_auto_sun)
ob_auto_sun.rotation_euler = (0.872665, 0.174533, 0.523599)
bpy.context.view_layer.update()
